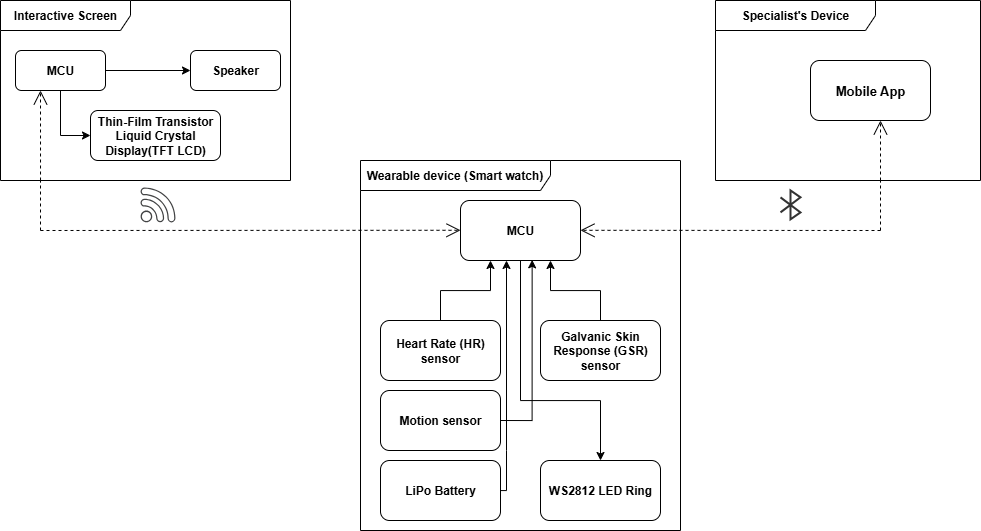

The diagram above was exported from draw.io. Its source (the exported page's mxGraphModel, read from the mxfile embedded in the PNG):
<mxGraphModel dx="1708" dy="811" grid="1" gridSize="10" guides="1" tooltips="1" connect="1" arrows="1" fold="1" page="1" pageScale="1" pageWidth="850" pageHeight="1100" math="0" shadow="0">
  <root>
    <mxCell id="0" />
    <mxCell id="1" parent="0" />
    <mxCell id="7h37pnIjz5csXWxnxWeN-28" style="edgeStyle=orthogonalEdgeStyle;rounded=0;orthogonalLoop=1;jettySize=auto;html=1;" parent="1" source="oH0huGky2_-N3PnEKNEZ-3" target="7h37pnIjz5csXWxnxWeN-2" edge="1">
      <mxGeometry relative="1" as="geometry">
        <Array as="points">
          <mxPoint x="1080" y="700" />
          <mxPoint x="1160" y="700" />
        </Array>
      </mxGeometry>
    </mxCell>
    <mxCell id="oH0huGky2_-N3PnEKNEZ-3" value="&lt;b&gt;MCU&lt;/b&gt;" style="rounded=1;whiteSpace=wrap;html=1;labelBackgroundColor=none;" parent="1" vertex="1">
      <mxGeometry x="1020" y="500" width="120" height="60" as="geometry" />
    </mxCell>
    <mxCell id="7h37pnIjz5csXWxnxWeN-19" style="edgeStyle=orthogonalEdgeStyle;rounded=0;orthogonalLoop=1;jettySize=auto;html=1;entryX=0.75;entryY=1;entryDx=0;entryDy=0;" parent="1" source="oH0huGky2_-N3PnEKNEZ-6" target="oH0huGky2_-N3PnEKNEZ-3" edge="1">
      <mxGeometry relative="1" as="geometry" />
    </mxCell>
    <mxCell id="oH0huGky2_-N3PnEKNEZ-6" value="&lt;span id=&quot;docs-internal-guid-1d2b2df4-7fff-5331-a6de-4bb7f2f5ade0&quot;&gt;&lt;span style=&quot;font-family: Arial, sans-serif; background-color: transparent; font-variant-numeric: normal; font-variant-east-asian: normal; font-variant-alternates: normal; font-variant-position: normal; font-variant-emoji: normal; vertical-align: baseline; white-space-collapse: preserve;&quot;&gt;&lt;font&gt;&lt;b&gt;Galvanic Skin Response (GSR) sensor&lt;/b&gt;&lt;/font&gt;&lt;/span&gt;&lt;/span&gt;" style="rounded=1;whiteSpace=wrap;html=1;labelBackgroundColor=none;" parent="1" vertex="1">
      <mxGeometry x="1100" y="620" width="120" height="60" as="geometry" />
    </mxCell>
    <mxCell id="7h37pnIjz5csXWxnxWeN-18" style="edgeStyle=orthogonalEdgeStyle;rounded=0;orthogonalLoop=1;jettySize=auto;html=1;entryX=0.25;entryY=1;entryDx=0;entryDy=0;" parent="1" source="oH0huGky2_-N3PnEKNEZ-7" target="oH0huGky2_-N3PnEKNEZ-3" edge="1">
      <mxGeometry relative="1" as="geometry" />
    </mxCell>
    <mxCell id="oH0huGky2_-N3PnEKNEZ-7" value="&lt;b&gt;Heart Rate (HR) sensor&lt;/b&gt;" style="rounded=1;whiteSpace=wrap;html=1;labelBackgroundColor=none;" parent="1" vertex="1">
      <mxGeometry x="940" y="620" width="120" height="60" as="geometry" />
    </mxCell>
    <mxCell id="7h37pnIjz5csXWxnxWeN-6" style="edgeStyle=orthogonalEdgeStyle;rounded=0;orthogonalLoop=1;jettySize=auto;html=1;exitX=0;exitY=0.5;exitDx=0;exitDy=0;entryX=0;entryY=0.5;entryDx=0;entryDy=0;" parent="1" source="oH0huGky2_-N3PnEKNEZ-8" target="oH0huGky2_-N3PnEKNEZ-8" edge="1">
      <mxGeometry relative="1" as="geometry" />
    </mxCell>
    <mxCell id="oH0huGky2_-N3PnEKNEZ-8" value="&lt;b&gt;Speaker&lt;/b&gt;" style="rounded=1;whiteSpace=wrap;html=1;labelBackgroundColor=none;" parent="1" vertex="1">
      <mxGeometry x="750" y="350" width="90" height="40" as="geometry" />
    </mxCell>
    <mxCell id="oH0huGky2_-N3PnEKNEZ-9" value="&lt;font&gt;&lt;b&gt;&lt;span id=&quot;docs-internal-guid-b77b8f1c-7fff-7668-a700-44bb1193938d&quot;&gt;&lt;span style=&quot;font-family: Arial, sans-serif; background-color: transparent; font-variant-numeric: normal; font-variant-east-asian: normal; font-variant-alternates: normal; font-variant-position: normal; font-variant-emoji: normal; vertical-align: baseline; white-space-collapse: preserve;&quot;&gt;Thin-Film Transistor Liquid Crystal Display(&lt;/span&gt;&lt;/span&gt;&lt;span id=&quot;docs-internal-guid-f0ff8ede-7fff-e09f-75ba-0ded49d70a49&quot;&gt;&lt;span style=&quot;font-family: Arial, sans-serif; background-color: transparent; font-variant-numeric: normal; font-variant-east-asian: normal; font-variant-alternates: normal; font-variant-position: normal; font-variant-emoji: normal; vertical-align: baseline; white-space-collapse: preserve;&quot;&gt;TFT &lt;/span&gt;&lt;/span&gt;LCD)&lt;/b&gt;&lt;/font&gt;" style="rounded=1;whiteSpace=wrap;html=1;labelBackgroundColor=none;" parent="1" vertex="1">
      <mxGeometry x="650" y="410" width="130" height="50" as="geometry" />
    </mxCell>
    <mxCell id="7h37pnIjz5csXWxnxWeN-2" value="&lt;b&gt;WS2812 LED Ring&lt;/b&gt;" style="rounded=1;whiteSpace=wrap;html=1;labelBackgroundColor=none;" parent="1" vertex="1">
      <mxGeometry x="1100" y="760" width="120" height="60" as="geometry" />
    </mxCell>
    <mxCell id="7h37pnIjz5csXWxnxWeN-12" value="&lt;font&gt;&lt;b style=&quot;&quot;&gt;Interactive Screen&lt;/b&gt;&lt;/font&gt;" style="shape=umlFrame;whiteSpace=wrap;html=1;pointerEvents=0;width=130;height=30;" parent="1" vertex="1">
      <mxGeometry x="560" y="300" width="290" height="180" as="geometry" />
    </mxCell>
    <mxCell id="7h37pnIjz5csXWxnxWeN-15" value="" style="edgeStyle=orthogonalEdgeStyle;rounded=0;orthogonalLoop=1;jettySize=auto;html=1;exitX=1;exitY=0.5;exitDx=0;exitDy=0;" parent="1" source="61Jx9YWaFYxNZ4ZDLzzH-17" target="oH0huGky2_-N3PnEKNEZ-8" edge="1">
      <mxGeometry relative="1" as="geometry">
        <mxPoint x="610" y="345" as="sourcePoint" />
      </mxGeometry>
    </mxCell>
    <mxCell id="7h37pnIjz5csXWxnxWeN-14" value="&lt;b style=&quot;text-align: left;&quot;&gt;&lt;font&gt;Wearable device (Smart watch)&lt;/font&gt;&lt;/b&gt;" style="shape=umlFrame;whiteSpace=wrap;html=1;pointerEvents=0;width=190;height=30;" parent="1" vertex="1">
      <mxGeometry x="920" y="460" width="320" height="370" as="geometry" />
    </mxCell>
    <mxCell id="7h37pnIjz5csXWxnxWeN-29" value="&lt;div style=&quot;&quot;&gt;&lt;b style=&quot;&quot;&gt;&lt;font&gt;Specialist's Device&lt;/font&gt;&lt;/b&gt;&lt;/div&gt;" style="shape=umlFrame;whiteSpace=wrap;html=1;pointerEvents=0;width=160;height=30;align=center;" parent="1" vertex="1">
      <mxGeometry x="1275" y="300" width="265" height="180" as="geometry" />
    </mxCell>
    <mxCell id="7h37pnIjz5csXWxnxWeN-30" value="&lt;p class=&quot;&quot; data-end=&quot;730&quot; data-start=&quot;716&quot;&gt;&lt;strong data-end=&quot;730&quot; data-start=&quot;716&quot;&gt;&lt;font style=&quot;font-size: 13px;&quot;&gt;Mobile App&lt;/font&gt;&lt;/strong&gt;&lt;/p&gt;" style="rounded=1;whiteSpace=wrap;html=1;labelBackgroundColor=none;" parent="1" vertex="1">
      <mxGeometry x="1370" y="360" width="120" height="60" as="geometry" />
    </mxCell>
    <mxCell id="7h37pnIjz5csXWxnxWeN-33" value="&lt;b&gt;LiPo Battery&lt;/b&gt;" style="rounded=1;whiteSpace=wrap;html=1;labelBackgroundColor=none;" parent="1" vertex="1">
      <mxGeometry x="940" y="760" width="120" height="60" as="geometry" />
    </mxCell>
    <mxCell id="61Jx9YWaFYxNZ4ZDLzzH-9" value="" style="html=1;verticalLabelPosition=bottom;align=center;labelBackgroundColor=#ffffff;verticalAlign=top;strokeWidth=2;strokeColor=#333333;shadow=0;dashed=0;shape=mxgraph.ios7.icons.bluetooth;pointerEvents=1" parent="1" vertex="1">
      <mxGeometry x="1340" y="490" width="20" height="28.8" as="geometry" />
    </mxCell>
    <mxCell id="61Jx9YWaFYxNZ4ZDLzzH-13" value="&lt;span id=&quot;docs-internal-guid-1d2b2df4-7fff-5331-a6de-4bb7f2f5ade0&quot;&gt;&lt;span style=&quot;font-family: Arial, sans-serif; background-color: transparent; font-variant-numeric: normal; font-variant-east-asian: normal; font-variant-alternates: normal; font-variant-position: normal; font-variant-emoji: normal; vertical-align: baseline; white-space-collapse: preserve;&quot;&gt;&lt;font&gt;&lt;b&gt;Motion sensor&lt;/b&gt;&lt;/font&gt;&lt;/span&gt;&lt;/span&gt;" style="rounded=1;whiteSpace=wrap;html=1;labelBackgroundColor=none;" parent="1" vertex="1">
      <mxGeometry x="940" y="690" width="120" height="60" as="geometry" />
    </mxCell>
    <mxCell id="61Jx9YWaFYxNZ4ZDLzzH-15" style="edgeStyle=orthogonalEdgeStyle;rounded=0;orthogonalLoop=1;jettySize=auto;html=1;" parent="1" source="7h37pnIjz5csXWxnxWeN-33" edge="1">
      <mxGeometry relative="1" as="geometry">
        <mxPoint x="1066" y="560" as="targetPoint" />
        <Array as="points">
          <mxPoint x="1066" y="750" />
          <mxPoint x="1066" y="750" />
        </Array>
      </mxGeometry>
    </mxCell>
    <mxCell id="61Jx9YWaFYxNZ4ZDLzzH-16" style="edgeStyle=orthogonalEdgeStyle;rounded=0;orthogonalLoop=1;jettySize=auto;html=1;exitX=1;exitY=0.5;exitDx=0;exitDy=0;entryX=0.597;entryY=0.989;entryDx=0;entryDy=0;entryPerimeter=0;" parent="1" source="61Jx9YWaFYxNZ4ZDLzzH-13" target="oH0huGky2_-N3PnEKNEZ-3" edge="1">
      <mxGeometry relative="1" as="geometry" />
    </mxCell>
    <mxCell id="61Jx9YWaFYxNZ4ZDLzzH-19" style="edgeStyle=orthogonalEdgeStyle;rounded=0;orthogonalLoop=1;jettySize=auto;html=1;exitX=0.5;exitY=1;exitDx=0;exitDy=0;entryX=0;entryY=0.5;entryDx=0;entryDy=0;" parent="1" source="61Jx9YWaFYxNZ4ZDLzzH-17" target="oH0huGky2_-N3PnEKNEZ-9" edge="1">
      <mxGeometry relative="1" as="geometry" />
    </mxCell>
    <mxCell id="61Jx9YWaFYxNZ4ZDLzzH-17" value="&lt;b&gt;MCU&lt;/b&gt;" style="rounded=1;whiteSpace=wrap;html=1;labelBackgroundColor=none;" parent="1" vertex="1">
      <mxGeometry x="575" y="350" width="90" height="40" as="geometry" />
    </mxCell>
    <mxCell id="ligJntVEgc7xs092SKI2-5" value="" style="endArrow=open;endSize=12;dashed=1;html=1;rounded=0;" edge="1" parent="1">
      <mxGeometry width="160" relative="1" as="geometry">
        <mxPoint x="600" y="530" as="sourcePoint" />
        <mxPoint x="1020" y="529.78" as="targetPoint" />
      </mxGeometry>
    </mxCell>
    <mxCell id="ligJntVEgc7xs092SKI2-6" value="" style="endArrow=open;endSize=12;dashed=1;html=1;rounded=0;exitX=0.138;exitY=1;exitDx=0;exitDy=0;exitPerimeter=0;" edge="1" parent="1" source="7h37pnIjz5csXWxnxWeN-12">
      <mxGeometry x="1" width="160" relative="1" as="geometry">
        <mxPoint x="600" y="430" as="sourcePoint" />
        <mxPoint x="600" y="390" as="targetPoint" />
        <mxPoint as="offset" />
      </mxGeometry>
    </mxCell>
    <mxCell id="ligJntVEgc7xs092SKI2-7" value="" style="endArrow=none;dashed=1;html=1;rounded=0;" edge="1" parent="1">
      <mxGeometry width="50" height="50" relative="1" as="geometry">
        <mxPoint x="600" y="530" as="sourcePoint" />
        <mxPoint x="600" y="480" as="targetPoint" />
      </mxGeometry>
    </mxCell>
    <mxCell id="ligJntVEgc7xs092SKI2-8" value="" style="endArrow=open;endSize=12;dashed=1;html=1;rounded=0;" edge="1" parent="1">
      <mxGeometry width="160" relative="1" as="geometry">
        <mxPoint x="1440" y="530" as="sourcePoint" />
        <mxPoint x="1140" y="529.81" as="targetPoint" />
      </mxGeometry>
    </mxCell>
    <mxCell id="ligJntVEgc7xs092SKI2-9" value="" style="endArrow=none;dashed=1;html=1;rounded=0;" edge="1" parent="1">
      <mxGeometry width="50" height="50" relative="1" as="geometry">
        <mxPoint x="1440" y="530" as="sourcePoint" />
        <mxPoint x="1440" y="480" as="targetPoint" />
      </mxGeometry>
    </mxCell>
    <mxCell id="ligJntVEgc7xs092SKI2-10" value="" style="endArrow=open;endSize=12;dashed=1;html=1;rounded=0;exitX=0.138;exitY=1;exitDx=0;exitDy=0;exitPerimeter=0;" edge="1" parent="1">
      <mxGeometry x="1" width="160" relative="1" as="geometry">
        <mxPoint x="1440" y="480" as="sourcePoint" />
        <mxPoint x="1440" y="420" as="targetPoint" />
        <mxPoint as="offset" />
      </mxGeometry>
    </mxCell>
    <mxCell id="ligJntVEgc7xs092SKI2-12" value="" style="sketch=0;pointerEvents=1;shadow=0;dashed=0;html=1;strokeColor=none;fillColor=#434445;aspect=fixed;labelPosition=center;verticalLabelPosition=bottom;verticalAlign=top;align=center;outlineConnect=0;shape=mxgraph.vvd.wi_fi;" vertex="1" parent="1">
      <mxGeometry x="700" y="486.9" width="35" height="35" as="geometry" />
    </mxCell>
  </root>
</mxGraphModel>